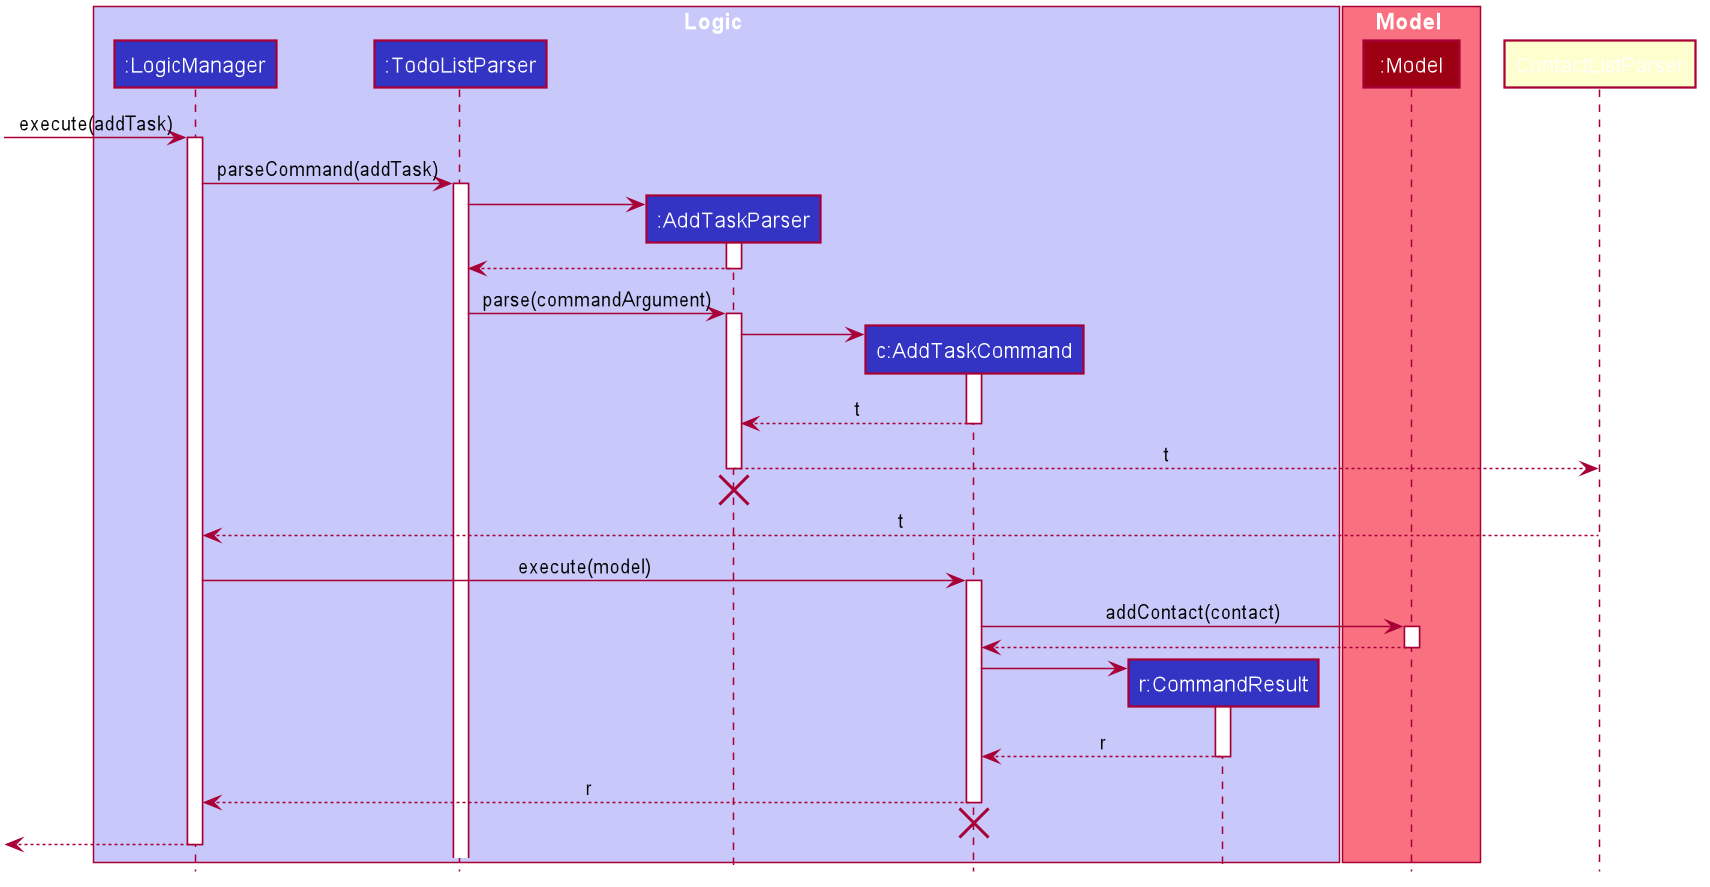

The diagram above was rendered by PlantUML. Its source (embedded in the PNG):
@startuml








skinparam BackgroundColor #FFFFFFF

skinparam Shadowing false

skinparam Class {
    FontColor #FFFFFF
    BorderThickness 1
    BorderColor #FFFFFF
    StereotypeFontColor #FFFFFF
    FontName Arial
}

skinparam Actor {
    BorderColor #000000
    Color #000000
    FontName Arial
}

skinparam Sequence {
    MessageAlign center
    BoxFontSize 15
    BoxPadding 0
    BoxFontColor #FFFFFF
    FontName Arial
}

skinparam Participant {
    FontColor #FFFFFFF
    Padding 20
}

skinparam MinClassWidth 50
skinparam ParticipantPadding 10
skinparam Shadowing false
skinparam DefaultTextAlignment center
skinparam packageStyle Rectangle

hide footbox
hide members
hide circle

box Logic #C8C8FA
participant ":LogicManager" as LogicManager #3333C4
participant ":TodoListParser" as TodoListParser #3333C4
participant ":AddTaskParser" as AddTaskParser #3333C4
participant "c:AddTaskCommand" as AddTaskCommand #3333C4
participant "r:CommandResult" as CommandResult #3333C4
end box

box Model #F97181
participant ":Model" as Model #9D0012
end box

[-> LogicManager : execute(addTask)
activate LogicManager

LogicManager -> TodoListParser : parseCommand(addTask)
activate TodoListParser

create AddTaskParser
TodoListParser -> AddTaskParser
activate AddTaskParser

AddTaskParser --> TodoListParser
deactivate AddTaskParser

TodoListParser -> AddTaskParser :parse(commandArgument)
activate AddTaskParser

create AddTaskCommand
AddTaskParser -> AddTaskCommand
activate AddTaskCommand

AddTaskCommand --> AddTaskParser: t
deactivate AddTaskCommand

AddTaskParser --> ContactListParser: t
deactivate AddTaskParser

AddTaskParser -[hidden]-> AddTaskCommand
destroy AddTaskParser

ContactListParser --> LogicManager: t
deactivate ContactListParser

LogicManager -> AddTaskCommand : execute(model)
activate AddTaskCommand

AddTaskCommand -> Model : addContact(contact)
activate Model

Model --> AddTaskCommand
deactivate Model

create CommandResult
AddTaskCommand -> CommandResult
activate CommandResult

CommandResult --> AddTaskCommand: r
deactivate CommandResult

AddTaskCommand --> LogicManager: r
deactivate AddTaskCommand

AddTaskCommand -[hidden]-> LogicManager
destroy AddTaskCommand

[<--LogicManager
deactivate LogicManager
@enduml